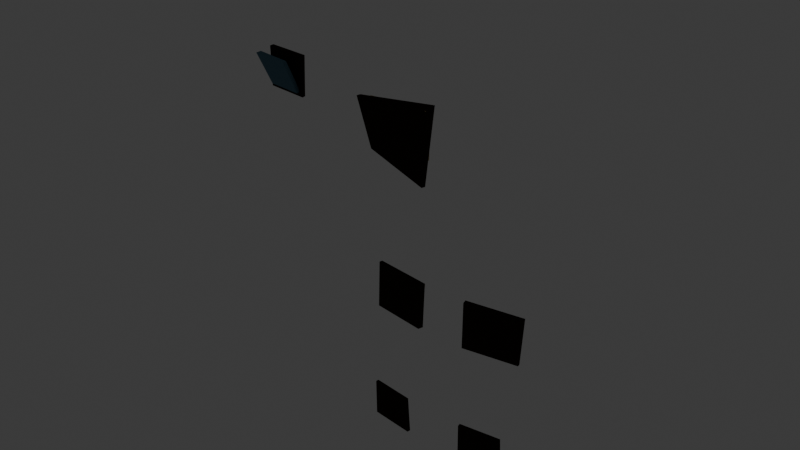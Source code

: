 # Source: char_overalls_patched.blend  (saved by Blender 5.2.45; exported with 4.5.12 LTS)
import bpy
from mathutils import Matrix  # noqa: F401  (used for matrix-valued properties, if any)

bpy.ops.wm.read_factory_settings(use_empty=True)
scene = bpy.context.scene
scene.name = 'Scene'

# ---- collections
col_collection = bpy.data.collections.new('Collection'); scene.collection.children.link(col_collection)

# ---- materials (node trees are filled in below, after node groups)
mat_mat_flat_lit = bpy.data.materials.new('mat_flat_lit')
mat_mat_emissive_warm = bpy.data.materials.new('mat_emissive_warm')
mat_mat_emissive_ember = bpy.data.materials.new('mat_emissive_ember')
mat_mat_farmer_overalls = bpy.data.materials.new('mat_farmer_overalls')
mat_mat_farmer_sleeves = bpy.data.materials.new('mat_farmer_sleeves')

# ---- material node trees
mat_mat_flat_lit.use_nodes = True; mat_mat_flat_lit.node_tree.nodes.clear()
_N = mat_mat_flat_lit.node_tree.nodes; _L = mat_mat_flat_lit.node_tree.links
n0 = _N.new('ShaderNodeOutputMaterial'); n0.name = 'Material Output'; n0.location = (0, 0)
n1 = _N.new('ShaderNodeBsdfPrincipled'); n1.name = 'Principled BSDF'; n1.location = (0, 0)
n1.inputs[2].default_value = 1.0
n1.inputs[10].default_value = 0.005
n1.inputs[13].default_value = 0.0
n2 = _N.new('ShaderNodeVertexColor'); n2.name = 'Color Attribute'; n2.location = (0, 0)
n2.layer_name = 'Col'
_L.new(n2.outputs[0], n1.inputs[0])
_L.new(n1.outputs[0], n0.inputs[0])
n0.is_active_output = True
mat_mat_emissive_warm.use_nodes = True; mat_mat_emissive_warm.node_tree.nodes.clear()
_N = mat_mat_emissive_warm.node_tree.nodes; _L = mat_mat_emissive_warm.node_tree.links
n0 = _N.new('ShaderNodeOutputMaterial'); n0.name = 'Material Output'; n0.location = (0, 0)
n1 = _N.new('ShaderNodeBsdfPrincipled'); n1.name = 'Principled BSDF'; n1.location = (0, 0)
n1.inputs[2].default_value = 1.0
n1.inputs[10].default_value = 0.005
n1.inputs[13].default_value = 0.0
n1.inputs[27].default_value = (1.0, 0.4564, 0.1022, 1.0)
n1.inputs[28].default_value = 1.0
n2 = _N.new('ShaderNodeVertexColor'); n2.name = 'Color Attribute'; n2.location = (0, 0)
n2.layer_name = 'Col'
_L.new(n2.outputs[0], n1.inputs[0])
_L.new(n1.outputs[0], n0.inputs[0])
n0.is_active_output = True
mat_mat_emissive_ember.use_nodes = True; mat_mat_emissive_ember.node_tree.nodes.clear()
_N = mat_mat_emissive_ember.node_tree.nodes; _L = mat_mat_emissive_ember.node_tree.links
n0 = _N.new('ShaderNodeOutputMaterial'); n0.name = 'Material Output'; n0.location = (0, 0)
n1 = _N.new('ShaderNodeBsdfPrincipled'); n1.name = 'Principled BSDF'; n1.location = (0, 0)
n1.inputs[2].default_value = 1.0
n1.inputs[10].default_value = 0.005
n1.inputs[13].default_value = 0.0
n1.inputs[27].default_value = (1.0, 0.1022, 0.0137, 1.0)
n1.inputs[28].default_value = 1.0
n2 = _N.new('ShaderNodeVertexColor'); n2.name = 'Color Attribute'; n2.location = (0, 0)
n2.layer_name = 'Col'
_L.new(n2.outputs[0], n1.inputs[0])
_L.new(n1.outputs[0], n0.inputs[0])
n0.is_active_output = True
mat_mat_farmer_overalls.use_nodes = True; mat_mat_farmer_overalls.node_tree.nodes.clear()
_N = mat_mat_farmer_overalls.node_tree.nodes; _L = mat_mat_farmer_overalls.node_tree.links
n0 = _N.new('ShaderNodeOutputMaterial'); n0.name = 'Material Output'; n0.location = (0, 0)
n1 = _N.new('ShaderNodeBsdfPrincipled'); n1.name = 'Principled BSDF'; n1.location = (0, 0)
n1.inputs[2].default_value = 1.0
n1.inputs[10].default_value = 0.005
n1.inputs[13].default_value = 0.0
n2 = _N.new('ShaderNodeVertexColor'); n2.name = 'Color Attribute'; n2.location = (0, 0)
n2.layer_name = 'Col'
_L.new(n2.outputs[0], n1.inputs[0])
_L.new(n1.outputs[0], n0.inputs[0])
n0.is_active_output = True
mat_mat_farmer_sleeves.use_nodes = True; mat_mat_farmer_sleeves.node_tree.nodes.clear()
_N = mat_mat_farmer_sleeves.node_tree.nodes; _L = mat_mat_farmer_sleeves.node_tree.links
n0 = _N.new('ShaderNodeOutputMaterial'); n0.name = 'Material Output'; n0.location = (0, 0)
n1 = _N.new('ShaderNodeBsdfPrincipled'); n1.name = 'Principled BSDF'; n1.location = (0, 0)
n1.inputs[2].default_value = 1.0
n1.inputs[10].default_value = 0.005
n1.inputs[13].default_value = 0.0
n2 = _N.new('ShaderNodeVertexColor'); n2.name = 'Color Attribute'; n2.location = (0, 0)
n2.layer_name = 'Col'
_L.new(n2.outputs[0], n1.inputs[0])
_L.new(n1.outputs[0], n0.inputs[0])
n0.is_active_output = True

# ---- world
world_world = bpy.data.worlds.new('World'); scene.world = world_world
world_world.use_nodes = True; world_world.node_tree.nodes.clear()
_N = world_world.node_tree.nodes; _L = world_world.node_tree.links
n0 = _N.new('ShaderNodeOutputWorld'); n0.name = 'World Output'; n0.location = (200, 100)
n1 = _N.new('ShaderNodeBackground'); n1.name = 'Background'; n1.location = (-200, 100)
n1.inputs[0].default_value = (0.05088, 0.05088, 0.05088, 1.0)
_L.new(n1.outputs[0], n0.inputs[0])
n0.is_active_output = True
world_world.color = (0.05088, 0.05088, 0.05088)
world_world.sun_shadow_jitter_overblur = 0.0

# ---- meshes
me_torso_001 = bpy.data.meshes.new('Torso.001')
me_torso_001.from_pydata([(-0.006325, 0.1369, 0.1456), (0.004821, 0.1405, 0.2324), (-0.007267, 0.1427, 0.1456), (0.00383, 0.1466, 0.2324), (0.09713, 0.1348, 0.1369), (0.1068, 0.1346, 0.2237), (0.09659, 0.1419, 0.1369), (0.1063, 0.1417, 0.2237), (0.002038, 0.1405, 0.1508), (0.01168, 0.1427, 0.226), (0.0007411, 0.1485, 0.1508), (0.01034, 0.1508, 0.226), (0.09187, 0.1383, 0.1433), (0.1003, 0.138, 0.2185), (0.09103, 0.1477, 0.1433), (0.09951, 0.1474, 0.2185), (0.0393, -0.1225, -0.04909), (0.0516, -0.1647, 0.04598), (0.0398, -0.1164, -0.04909), (0.05251, -0.1583, 0.04598), (0.1693, -0.17, -0.05478), (0.1489, -0.124, 0.0412), (0.1708, -0.1642, -0.05478), (0.1483, -0.1169, 0.0412), (0.04625, -0.1267, -0.04244), (0.05466, -0.1482, 0.03982), (0.04689, -0.1185, -0.04244), (0.05555, -0.1398, 0.03982), (0.1317, -0.1144, -0.04744), (0.1437, -0.1302, 0.03562), (0.1308, -0.1053, -0.04744), (0.1432, -0.1207, 0.03562), (-0.1509, -0.1268, 0.002518), (-0.1513, -0.1276, 0.06462), (-0.1508, -0.1196, 0.002518), (-0.1513, -0.1206, 0.06462), (-0.08066, -0.1355, 0.002518), (-0.08006, -0.1335, 0.06462), (-0.08181, -0.129, 0.002518), (-0.08125, -0.1273, 0.06462), (-0.1458, -0.1321, 0.008393), (-0.1559, -0.1514, 0.05875), (-0.1458, -0.1224, 0.008393), (-0.1566, -0.1418, 0.05875), (-0.08711, -0.1399, 0.008393), (-0.09342, -0.1596, 0.05875), (-0.08858, -0.1312, 0.008393), (-0.09542, -0.151, 0.05875), (-0.1727, 0.1238, 0.2489), (-0.1731, 0.1245, 0.2591), (-0.1733, 0.1313, 0.2489), (-0.1738, 0.1321, 0.2591), (0.002632, 0.1399, 0.2489), (0.002632, 0.1399, 0.2591), (0.003916, 0.1456, 0.2489), (0.003916, 0.1456, 0.2591), (-0.09586, 0.1484, 0.2489), (-0.09605, 0.149, 0.2591), (-0.09672, 0.1413, 0.2489), (-0.09699, 0.1421, 0.2591)], [], [(0, 1, 3, 2), (2, 3, 7, 6), (6, 7, 5, 4), (4, 5, 1, 0), (2, 6, 4, 0), (7, 3, 1, 5), (8, 9, 11, 10), (10, 11, 15, 14), (14, 15, 13, 12), (12, 13, 9, 8), (10, 14, 12, 8), (15, 11, 9, 13), (16, 17, 19, 18), (18, 19, 23, 22), (22, 23, 21, 20), (20, 21, 17, 16), (18, 22, 20, 16), (23, 19, 17, 21), (24, 25, 27, 26), (26, 27, 31, 30), (30, 31, 29, 28), (28, 29, 25, 24), (26, 30, 28, 24), (31, 27, 25, 29), (32, 33, 35, 34), (34, 35, 39, 38), (38, 39, 37, 36), (36, 37, 33, 32), (34, 38, 36, 32), (39, 35, 33, 37), (40, 41, 43, 42), (42, 43, 47, 46), (46, 47, 45, 44), (44, 45, 41, 40), (42, 46, 44, 40), (47, 43, 41, 45), (48, 49, 51, 50), (56, 57, 55, 54), (54, 55, 53, 52), (58, 59, 49, 48), (56, 54, 52, 58), (57, 51, 49, 59), (55, 57, 59, 53), (50, 56, 58, 48), (52, 53, 59, 58), (50, 51, 57, 56)])
_ca = me_torso_001.color_attributes.new('Col', 'BYTE_COLOR', 'CORNER')
_ca.data.foreach_set('color', [0.02315, 0.01444, 0.009134, 1.0, 0.02315, 0.01444, 0.009134, 1.0, 0.02315, 0.01444, 0.009134, 1.0, 0.02315, 0.01444, 0.009134, 1.0, 0.02315, 0.01444, 0.009134, 1.0, 0.02315, 0.01444, 0.009134, 1.0, 0.02315, 0.01444, 0.009134, 1.0, 0.02315, 0.01444, 0.009134, 1.0, 0.02315, 0.01444, 0.009134, 1.0, 0.02315, 0.01444, 0.009134, 1.0, 0.02315, 0.01444, 0.009134, 1.0, 0.02315, 0.01444, 0.009134, 1.0, 0.02315, 0.01444, 0.009134, 1.0, 0.02315, 0.01444, 0.009134, 1.0, 0.02315, 0.01444, 0.009134, 1.0, 0.02315, 0.01444, 0.009134, 1.0, 0.02315, 0.01444, 0.009134, 1.0, 0.02315, 0.01444, 0.009134, 1.0, 0.02315, 0.01444, 0.009134, 1.0, 0.02315, 0.01444, 0.009134, 1.0, 0.02315, 0.01444, 0.009134, 1.0, 0.02315, 0.01444, 0.009134, 1.0, 0.02315, 0.01444, 0.009134, 1.0, 0.02315, 0.01444, 0.009134, 1.0, 0.1946, 0.1022, 0.04231, 1.0, 0.1946, 0.1022, 0.04231, 1.0, 0.1946, 0.1022, 0.04231, 1.0, 0.1946, 0.1022, 0.04231, 1.0, 0.1946, 0.1022, 0.04231, 1.0, 0.1946, 0.1022, 0.04231, 1.0, 0.1946, 0.1022, 0.04231, 1.0, 0.1946, 0.1022, 0.04231, 1.0, 0.1946, 0.1022, 0.04231, 1.0, 0.1946, 0.1022, 0.04231, 1.0, 0.1946, 0.1022, 0.04231, 1.0, 0.1946, 0.1022, 0.04231, 1.0, 0.1946, 0.1022, 0.04231, 1.0, 0.1946, 0.1022, 0.04231, 1.0, 0.1946, 0.1022, 0.04231, 1.0, 0.1946, 0.1022, 0.04231, 1.0, 0.1946, 0.1022, 0.04231, 1.0, 0.1946, 0.1022, 0.04231, 1.0, 0.1946, 0.1022, 0.04231, 1.0, 0.1946, 0.1022, 0.04231, 1.0, 0.1946, 0.1022, 0.04231, 1.0, 0.1946, 0.1022, 0.04231, 1.0, 0.1946, 0.1022, 0.04231, 1.0, 0.1946, 0.1022, 0.04231, 1.0, 0.02315, 0.01444, 0.009134, 1.0, 0.02315, 0.01444, 0.009134, 1.0, 0.02315, 0.01444, 0.009134, 1.0, 0.02315, 0.01444, 0.009134, 1.0, 0.02315, 0.01444, 0.009134, 1.0, 0.02315, 0.01444, 0.009134, 1.0, 0.02315, 0.01444, 0.009134, 1.0, 0.02315, 0.01444, 0.009134, 1.0, 0.02315, 0.01444, 0.009134, 1.0, 0.02315, 0.01444, 0.009134, 1.0, 0.02315, 0.01444, 0.009134, 1.0, 0.02315, 0.01444, 0.009134, 1.0, 0.02315, 0.01444, 0.009134, 1.0, 0.02315, 0.01444, 0.009134, 1.0, 0.02315, 0.01444, 0.009134, 1.0, 0.02315, 0.01444, 0.009134, 1.0, 0.02315, 0.01444, 0.009134, 1.0, 0.02315, 0.01444, 0.009134, 1.0, 0.02315, 0.01444, 0.009134, 1.0, 0.02315, 0.01444, 0.009134, 1.0, 0.02315, 0.01444, 0.009134, 1.0, 0.02315, 0.01444, 0.009134, 1.0, 0.02315, 0.01444, 0.009134, 1.0, 0.02315, 0.01444, 0.009134, 1.0, 0.5841, 0.4793, 0.2789, 1.0, 0.5841, 0.4793, 0.2789, 1.0, 0.5841, 0.4793, 0.2789, 1.0, 0.5841, 0.4793, 0.2789, 1.0, 0.5841, 0.4793, 0.2789, 1.0, 0.5841, 0.4793, 0.2789, 1.0, 0.5841, 0.4793, 0.2789, 1.0, 0.5841, 0.4793, 0.2789, 1.0, 0.5841, 0.4793, 0.2789, 1.0, 0.5841, 0.4793, 0.2789, 1.0, 0.5841, 0.4793, 0.2789, 1.0, 0.5841, 0.4793, 0.2789, 1.0, 0.5841, 0.4793, 0.2789, 1.0, 0.5841, 0.4793, 0.2789, 1.0, 0.5841, 0.4793, 0.2789, 1.0, 0.5841, 0.4793, 0.2789, 1.0, 0.5841, 0.4793, 0.2789, 1.0, 0.5841, 0.4793, 0.2789, 1.0, 0.5841, 0.4793, 0.2789, 1.0, 0.5841, 0.4793, 0.2789, 1.0, 0.5841, 0.4793, 0.2789, 1.0, 0.5841, 0.4793, 0.2789, 1.0, 0.5841, 0.4793, 0.2789, 1.0, 0.5841, 0.4793, 0.2789, 1.0, 0.02315, 0.01444, 0.009134, 1.0, 0.02315, 0.01444, 0.009134, 1.0, 0.02315, 0.01444, 0.009134, 1.0, 0.02315, 0.01444, 0.009134, 1.0, 0.02315, 0.01444, 0.009134, 1.0, 0.02315, 0.01444, 0.009134, 1.0, 0.02315, 0.01444, 0.009134, 1.0, 0.02315, 0.01444, 0.009134, 1.0, 0.02315, 0.01444, 0.009134, 1.0, 0.02315, 0.01444, 0.009134, 1.0, 0.02315, 0.01444, 0.009134, 1.0, 0.02315, 0.01444, 0.009134, 1.0, 0.02315, 0.01444, 0.009134, 1.0, 0.02315, 0.01444, 0.009134, 1.0, 0.02315, 0.01444, 0.009134, 1.0, 0.02315, 0.01444, 0.009134, 1.0, 0.02315, 0.01444, 0.009134, 1.0, 0.02315, 0.01444, 0.009134, 1.0, 0.02315, 0.01444, 0.009134, 1.0, 0.02315, 0.01444, 0.009134, 1.0, 0.02315, 0.01444, 0.009134, 1.0, 0.02315, 0.01444, 0.009134, 1.0, 0.02315, 0.01444, 0.009134, 1.0, 0.02315, 0.01444, 0.009134, 1.0, 0.1046, 0.1946, 0.2542, 1.0, 0.1046, 0.1946, 0.2542, 1.0, 0.1046, 0.1946, 0.2542, 1.0, 0.1046, 0.1946, 0.2542, 1.0, 0.1046, 0.1946, 0.2542, 1.0, 0.1046, 0.1946, 0.2542, 1.0, 0.1046, 0.1946, 0.2542, 1.0, 0.1046, 0.1946, 0.2542, 1.0, 0.1046, 0.1946, 0.2542, 1.0, 0.1046, 0.1946, 0.2542, 1.0, 0.1046, 0.1946, 0.2542, 1.0, 0.1046, 0.1946, 0.2542, 1.0, 0.1046, 0.1946, 0.2542, 1.0, 0.1046, 0.1946, 0.2542, 1.0, 0.1046, 0.1946, 0.2542, 1.0, 0.1046, 0.1946, 0.2542, 1.0, 0.1046, 0.1946, 0.2542, 1.0, 0.1046, 0.1946, 0.2542, 1.0, 0.1046, 0.1946, 0.2542, 1.0, 0.1046, 0.1946, 0.2542, 1.0, 0.1046, 0.1946, 0.2542, 1.0, 0.1046, 0.1946, 0.2542, 1.0, 0.1046, 0.1946, 0.2542, 1.0, 0.1046, 0.1946, 0.2542, 1.0, 0.02315, 0.01444, 0.009134, 1.0, 0.02315, 0.01444, 0.009134, 1.0, 0.02315, 0.01444, 0.009134, 1.0, 0.02315, 0.01444, 0.009134, 1.0, 0.02315, 0.01444, 0.009134, 1.0, 0.02315, 0.01444, 0.009134, 1.0, 0.02315, 0.01444, 0.009134, 1.0, 0.02315, 0.01444, 0.009134, 1.0, 0.02315, 0.01444, 0.009134, 1.0, 0.02315, 0.01444, 0.009134, 1.0, 0.02315, 0.01444, 0.009134, 1.0, 0.02315, 0.01444, 0.009134, 1.0, 0.02315, 0.01444, 0.009134, 1.0, 0.02315, 0.01444, 0.009134, 1.0, 0.02315, 0.01444, 0.009134, 1.0, 0.02315, 0.01444, 0.009134, 1.0, 0.02315, 0.01444, 0.009134, 1.0, 0.02315, 0.01444, 0.009134, 1.0, 0.02315, 0.01444, 0.009134, 1.0, 0.02315, 0.01444, 0.009134, 1.0, 0.02315, 0.01444, 0.009134, 1.0, 0.02315, 0.01444, 0.009134, 1.0, 0.02315, 0.01444, 0.009134, 1.0, 0.02315, 0.01444, 0.009134, 1.0, 0.02315, 0.01444, 0.009134, 1.0, 0.02315, 0.01444, 0.009134, 1.0, 0.02315, 0.01444, 0.009134, 1.0, 0.02315, 0.01444, 0.009134, 1.0, 0.02315, 0.01444, 0.009134, 1.0, 0.02315, 0.01444, 0.009134, 1.0, 0.02315, 0.01444, 0.009134, 1.0, 0.02315, 0.01444, 0.009134, 1.0, 0.02315, 0.01444, 0.009134, 1.0, 0.02315, 0.01444, 0.009134, 1.0, 0.02315, 0.01444, 0.009134, 1.0, 0.02315, 0.01444, 0.009134, 1.0, 0.02315, 0.01444, 0.009134, 1.0, 0.02315, 0.01444, 0.009134, 1.0, 0.02315, 0.01444, 0.009134, 1.0, 0.02315, 0.01444, 0.009134, 1.0])
me_torso_001.materials.append(mat_mat_flat_lit)
me_torso_001.materials.append(mat_mat_emissive_warm)
me_torso_001.materials.append(mat_mat_emissive_ember)
me_torso_001.materials.append(mat_mat_farmer_overalls)
me_torso_001.materials.append(mat_mat_farmer_sleeves)
me_torso_001.update()
me_legl_001 = bpy.data.meshes.new('LegL.001')
me_legl_001.from_pydata([(-0.05473, 0.1138, -0.4745), (-0.05742, 0.1196, -0.3855), (-0.05358, 0.1197, -0.4745), (-0.05611, 0.1256, -0.3855), (0.05178, 0.09745, -0.4745), (0.05313, 0.1004, -0.3855), (0.05446, 0.1069, -0.4745), (0.05572, 0.1099, -0.3855), (-0.04727, 0.1154, -0.4675), (-0.04924, 0.1203, -0.3925), (-0.04583, 0.1233, -0.4675), (-0.04762, 0.1283, -0.3925), (0.04689, 0.1054, -0.4675), (0.04899, 0.1102, -0.3925), (0.0475, 0.1133, -0.4675), (0.04948, 0.1183, -0.3925), (-0.04246, 0.09093, -0.697), (-0.04082, 0.08759, -0.623), (-0.0416, 0.09665, -0.697), (-0.04007, 0.09325, -0.623), (0.04168, 0.08068, -0.697), (0.03936, 0.07659, -0.623), (0.04256, 0.08697, -0.697), (0.0406, 0.08323, -0.623), (-0.03509, 0.091, -0.69), (-0.03387, 0.08801, -0.63), (-0.03403, 0.09863, -0.69), (-0.03292, 0.09559, -0.63), (0.03422, 0.08282, -0.69), (0.03292, 0.07989, -0.63), (0.03509, 0.09055, -0.69), (0.03386, 0.08759, -0.63)], [], [(0, 1, 3, 2), (2, 3, 7, 6), (6, 7, 5, 4), (4, 5, 1, 0), (2, 6, 4, 0), (7, 3, 1, 5), (8, 9, 11, 10), (10, 11, 15, 14), (14, 15, 13, 12), (12, 13, 9, 8), (10, 14, 12, 8), (15, 11, 9, 13), (16, 17, 19, 18), (18, 19, 23, 22), (22, 23, 21, 20), (20, 21, 17, 16), (18, 22, 20, 16), (23, 19, 17, 21), (24, 25, 27, 26), (26, 27, 31, 30), (30, 31, 29, 28), (28, 29, 25, 24), (26, 30, 28, 24), (31, 27, 25, 29)])
_ca = me_legl_001.color_attributes.new('Col', 'BYTE_COLOR', 'CORNER')
_ca.data.foreach_set('color', [0.02315, 0.01444, 0.009134, 1.0, 0.02315, 0.01444, 0.009134, 1.0, 0.02315, 0.01444, 0.009134, 1.0, 0.02315, 0.01444, 0.009134, 1.0, 0.02315, 0.01444, 0.009134, 1.0, 0.02315, 0.01444, 0.009134, 1.0, 0.02315, 0.01444, 0.009134, 1.0, 0.02315, 0.01444, 0.009134, 1.0, 0.02315, 0.01444, 0.009134, 1.0, 0.02315, 0.01444, 0.009134, 1.0, 0.02315, 0.01444, 0.009134, 1.0, 0.02315, 0.01444, 0.009134, 1.0, 0.02315, 0.01444, 0.009134, 1.0, 0.02315, 0.01444, 0.009134, 1.0, 0.02315, 0.01444, 0.009134, 1.0, 0.02315, 0.01444, 0.009134, 1.0, 0.02315, 0.01444, 0.009134, 1.0, 0.02315, 0.01444, 0.009134, 1.0, 0.02315, 0.01444, 0.009134, 1.0, 0.02315, 0.01444, 0.009134, 1.0, 0.02315, 0.01444, 0.009134, 1.0, 0.02315, 0.01444, 0.009134, 1.0, 0.02315, 0.01444, 0.009134, 1.0, 0.02315, 0.01444, 0.009134, 1.0, 0.5841, 0.4793, 0.2789, 1.0, 0.5841, 0.4793, 0.2789, 1.0, 0.5841, 0.4793, 0.2789, 1.0, 0.5841, 0.4793, 0.2789, 1.0, 0.5841, 0.4793, 0.2789, 1.0, 0.5841, 0.4793, 0.2789, 1.0, 0.5841, 0.4793, 0.2789, 1.0, 0.5841, 0.4793, 0.2789, 1.0, 0.5841, 0.4793, 0.2789, 1.0, 0.5841, 0.4793, 0.2789, 1.0, 0.5841, 0.4793, 0.2789, 1.0, 0.5841, 0.4793, 0.2789, 1.0, 0.5841, 0.4793, 0.2789, 1.0, 0.5841, 0.4793, 0.2789, 1.0, 0.5841, 0.4793, 0.2789, 1.0, 0.5841, 0.4793, 0.2789, 1.0, 0.5841, 0.4793, 0.2789, 1.0, 0.5841, 0.4793, 0.2789, 1.0, 0.5841, 0.4793, 0.2789, 1.0, 0.5841, 0.4793, 0.2789, 1.0, 0.5841, 0.4793, 0.2789, 1.0, 0.5841, 0.4793, 0.2789, 1.0, 0.5841, 0.4793, 0.2789, 1.0, 0.5841, 0.4793, 0.2789, 1.0, 0.02315, 0.01444, 0.009134, 1.0, 0.02315, 0.01444, 0.009134, 1.0, 0.02315, 0.01444, 0.009134, 1.0, 0.02315, 0.01444, 0.009134, 1.0, 0.02315, 0.01444, 0.009134, 1.0, 0.02315, 0.01444, 0.009134, 1.0, 0.02315, 0.01444, 0.009134, 1.0, 0.02315, 0.01444, 0.009134, 1.0, 0.02315, 0.01444, 0.009134, 1.0, 0.02315, 0.01444, 0.009134, 1.0, 0.02315, 0.01444, 0.009134, 1.0, 0.02315, 0.01444, 0.009134, 1.0, 0.02315, 0.01444, 0.009134, 1.0, 0.02315, 0.01444, 0.009134, 1.0, 0.02315, 0.01444, 0.009134, 1.0, 0.02315, 0.01444, 0.009134, 1.0, 0.02315, 0.01444, 0.009134, 1.0, 0.02315, 0.01444, 0.009134, 1.0, 0.02315, 0.01444, 0.009134, 1.0, 0.02315, 0.01444, 0.009134, 1.0, 0.02315, 0.01444, 0.009134, 1.0, 0.02315, 0.01444, 0.009134, 1.0, 0.02315, 0.01444, 0.009134, 1.0, 0.02315, 0.01444, 0.009134, 1.0, 0.1046, 0.1946, 0.2542, 1.0, 0.1046, 0.1946, 0.2542, 1.0, 0.1046, 0.1946, 0.2542, 1.0, 0.1046, 0.1946, 0.2542, 1.0, 0.1046, 0.1946, 0.2542, 1.0, 0.1046, 0.1946, 0.2542, 1.0, 0.1046, 0.1946, 0.2542, 1.0, 0.1046, 0.1946, 0.2542, 1.0, 0.1046, 0.1946, 0.2542, 1.0, 0.1046, 0.1946, 0.2542, 1.0, 0.1046, 0.1946, 0.2542, 1.0, 0.1046, 0.1946, 0.2542, 1.0, 0.1046, 0.1946, 0.2542, 1.0, 0.1046, 0.1946, 0.2542, 1.0, 0.1046, 0.1946, 0.2542, 1.0, 0.1046, 0.1946, 0.2542, 1.0, 0.1046, 0.1946, 0.2542, 1.0, 0.1046, 0.1946, 0.2542, 1.0, 0.1046, 0.1946, 0.2542, 1.0, 0.1046, 0.1946, 0.2542, 1.0, 0.1046, 0.1946, 0.2542, 1.0, 0.1046, 0.1946, 0.2542, 1.0, 0.1046, 0.1946, 0.2542, 1.0, 0.1046, 0.1946, 0.2542, 1.0])
me_legl_001.materials.append(mat_mat_flat_lit)
me_legl_001.materials.append(mat_mat_emissive_warm)
me_legl_001.materials.append(mat_mat_emissive_ember)
me_legl_001.materials.append(mat_mat_farmer_overalls)
me_legl_001.materials.append(mat_mat_farmer_sleeves)
me_legl_001.update()
me_legr_001 = bpy.data.meshes.new('LegR.001')
me_legr_001.from_pydata([(-0.05178, 0.09745, -0.4745), (-0.05313, 0.1004, -0.3855), (-0.05446, 0.1069, -0.4745), (-0.05572, 0.1099, -0.3855), (0.05476, 0.1139, -0.4745), (0.05743, 0.1196, -0.3855), (0.05365, 0.1199, -0.4745), (0.05614, 0.1257, -0.3855), (-0.04683, 0.1052, -0.4675), (-0.04894, 0.1102, -0.3925), (-0.0474, 0.1131, -0.4675), (-0.04941, 0.1181, -0.3925), (0.04738, 0.1156, -0.4675), (0.04931, 0.1205, -0.3925), (0.04595, 0.1236, -0.4675), (0.04768, 0.1284, -0.3925), (-0.04168, 0.08068, -0.697), (-0.03937, 0.0766, -0.623), (-0.04257, 0.08698, -0.697), (-0.04061, 0.08323, -0.623), (0.04246, 0.09092, -0.697), (0.04082, 0.08759, -0.623), (0.04159, 0.09663, -0.697), (0.04006, 0.09325, -0.623), (-0.03423, 0.08284, -0.69), (-0.03292, 0.0799, -0.63), (-0.0351, 0.09058, -0.69), (-0.03387, 0.08759, -0.63), (0.03508, 0.09097, -0.69), (0.03386, 0.08801, -0.63), (0.03402, 0.0986, -0.69), (0.03292, 0.09558, -0.63)], [], [(0, 1, 3, 2), (2, 3, 7, 6), (6, 7, 5, 4), (4, 5, 1, 0), (2, 6, 4, 0), (7, 3, 1, 5), (8, 9, 11, 10), (10, 11, 15, 14), (14, 15, 13, 12), (12, 13, 9, 8), (10, 14, 12, 8), (15, 11, 9, 13), (16, 17, 19, 18), (18, 19, 23, 22), (22, 23, 21, 20), (20, 21, 17, 16), (18, 22, 20, 16), (23, 19, 17, 21), (24, 25, 27, 26), (26, 27, 31, 30), (30, 31, 29, 28), (28, 29, 25, 24), (26, 30, 28, 24), (31, 27, 25, 29)])
_ca = me_legr_001.color_attributes.new('Col', 'BYTE_COLOR', 'CORNER')
_ca.data.foreach_set('color', [0.02315, 0.01444, 0.009134, 1.0, 0.02315, 0.01444, 0.009134, 1.0, 0.02315, 0.01444, 0.009134, 1.0, 0.02315, 0.01444, 0.009134, 1.0, 0.02315, 0.01444, 0.009134, 1.0, 0.02315, 0.01444, 0.009134, 1.0, 0.02315, 0.01444, 0.009134, 1.0, 0.02315, 0.01444, 0.009134, 1.0, 0.02315, 0.01444, 0.009134, 1.0, 0.02315, 0.01444, 0.009134, 1.0, 0.02315, 0.01444, 0.009134, 1.0, 0.02315, 0.01444, 0.009134, 1.0, 0.02315, 0.01444, 0.009134, 1.0, 0.02315, 0.01444, 0.009134, 1.0, 0.02315, 0.01444, 0.009134, 1.0, 0.02315, 0.01444, 0.009134, 1.0, 0.02315, 0.01444, 0.009134, 1.0, 0.02315, 0.01444, 0.009134, 1.0, 0.02315, 0.01444, 0.009134, 1.0, 0.02315, 0.01444, 0.009134, 1.0, 0.02315, 0.01444, 0.009134, 1.0, 0.02315, 0.01444, 0.009134, 1.0, 0.02315, 0.01444, 0.009134, 1.0, 0.02315, 0.01444, 0.009134, 1.0, 0.1946, 0.1022, 0.04231, 1.0, 0.1946, 0.1022, 0.04231, 1.0, 0.1946, 0.1022, 0.04231, 1.0, 0.1946, 0.1022, 0.04231, 1.0, 0.1946, 0.1022, 0.04231, 1.0, 0.1946, 0.1022, 0.04231, 1.0, 0.1946, 0.1022, 0.04231, 1.0, 0.1946, 0.1022, 0.04231, 1.0, 0.1946, 0.1022, 0.04231, 1.0, 0.1946, 0.1022, 0.04231, 1.0, 0.1946, 0.1022, 0.04231, 1.0, 0.1946, 0.1022, 0.04231, 1.0, 0.1946, 0.1022, 0.04231, 1.0, 0.1946, 0.1022, 0.04231, 1.0, 0.1946, 0.1022, 0.04231, 1.0, 0.1946, 0.1022, 0.04231, 1.0, 0.1946, 0.1022, 0.04231, 1.0, 0.1946, 0.1022, 0.04231, 1.0, 0.1946, 0.1022, 0.04231, 1.0, 0.1946, 0.1022, 0.04231, 1.0, 0.1946, 0.1022, 0.04231, 1.0, 0.1946, 0.1022, 0.04231, 1.0, 0.1946, 0.1022, 0.04231, 1.0, 0.1946, 0.1022, 0.04231, 1.0, 0.02315, 0.01444, 0.009134, 1.0, 0.02315, 0.01444, 0.009134, 1.0, 0.02315, 0.01444, 0.009134, 1.0, 0.02315, 0.01444, 0.009134, 1.0, 0.02315, 0.01444, 0.009134, 1.0, 0.02315, 0.01444, 0.009134, 1.0, 0.02315, 0.01444, 0.009134, 1.0, 0.02315, 0.01444, 0.009134, 1.0, 0.02315, 0.01444, 0.009134, 1.0, 0.02315, 0.01444, 0.009134, 1.0, 0.02315, 0.01444, 0.009134, 1.0, 0.02315, 0.01444, 0.009134, 1.0, 0.02315, 0.01444, 0.009134, 1.0, 0.02315, 0.01444, 0.009134, 1.0, 0.02315, 0.01444, 0.009134, 1.0, 0.02315, 0.01444, 0.009134, 1.0, 0.02315, 0.01444, 0.009134, 1.0, 0.02315, 0.01444, 0.009134, 1.0, 0.02315, 0.01444, 0.009134, 1.0, 0.02315, 0.01444, 0.009134, 1.0, 0.02315, 0.01444, 0.009134, 1.0, 0.02315, 0.01444, 0.009134, 1.0, 0.02315, 0.01444, 0.009134, 1.0, 0.02315, 0.01444, 0.009134, 1.0, 0.5841, 0.4793, 0.2789, 1.0, 0.5841, 0.4793, 0.2789, 1.0, 0.5841, 0.4793, 0.2789, 1.0, 0.5841, 0.4793, 0.2789, 1.0, 0.5841, 0.4793, 0.2789, 1.0, 0.5841, 0.4793, 0.2789, 1.0, 0.5841, 0.4793, 0.2789, 1.0, 0.5841, 0.4793, 0.2789, 1.0, 0.5841, 0.4793, 0.2789, 1.0, 0.5841, 0.4793, 0.2789, 1.0, 0.5841, 0.4793, 0.2789, 1.0, 0.5841, 0.4793, 0.2789, 1.0, 0.5841, 0.4793, 0.2789, 1.0, 0.5841, 0.4793, 0.2789, 1.0, 0.5841, 0.4793, 0.2789, 1.0, 0.5841, 0.4793, 0.2789, 1.0, 0.5841, 0.4793, 0.2789, 1.0, 0.5841, 0.4793, 0.2789, 1.0, 0.5841, 0.4793, 0.2789, 1.0, 0.5841, 0.4793, 0.2789, 1.0, 0.5841, 0.4793, 0.2789, 1.0, 0.5841, 0.4793, 0.2789, 1.0, 0.5841, 0.4793, 0.2789, 1.0, 0.5841, 0.4793, 0.2789, 1.0])
me_legr_001.materials.append(mat_mat_flat_lit)
me_legr_001.materials.append(mat_mat_emissive_warm)
me_legr_001.materials.append(mat_mat_emissive_ember)
me_legr_001.materials.append(mat_mat_farmer_overalls)
me_legr_001.materials.append(mat_mat_farmer_sleeves)
me_legr_001.update()
arm_armature_001 = bpy.data.armatures.new('Armature.001')  # bones are not reproduced

# ---- objects
ob_torso = bpy.data.objects.new('Torso', me_torso_001)
ob_legl = bpy.data.objects.new('LegL', me_legl_001)
ob_legr = bpy.data.objects.new('LegR', me_legr_001)
ob_armature = bpy.data.objects.new('Armature', arm_armature_001)

# ---- transforms, parenting, visibility, modifiers, constraints
ob_torso.parent = ob_armature
ob_torso.location = (0.0, 0.0, 1.0)
_vg = ob_torso.vertex_groups.new(name='hips')
for _i, _w in zip([0, 1, 2, 3, 4, 5, 6, 7, 8, 9, 10, 11, 12, 13, 14, 15, 16, 17, 18, 19, 20, 21, 22, 23, 24, 25, 26, 27, 28, 29, 30, 31, 32, 33, 34, 35, 36, 37, 38, 39, 40, 41, 42, 43, 44, 45, 46, 47], [0.7511, 0.008467, 0.7511, 0.008467, 0.8285, 0.03746, 0.8285, 0.03746, 0.7002, 0.02803, 0.7002, 0.02803, 0.7723, 0.06378, 0.7723, 0.06378, 1.0, 1.0, 1.0, 1.0, 1.0, 1.0, 1.0, 1.0, 1.0, 1.0, 1.0, 1.0, 1.0, 1.0, 1.0, 1.0, 1.0, 1.0, 1.0, 1.0, 1.0, 1.0, 1.0, 1.0, 1.0, 1.0, 1.0, 1.0, 1.0, 1.0, 1.0, 1.0]): _vg.add([_i], _w, 'REPLACE')
_vg = ob_torso.vertex_groups.new(name='spine')
for _i, _w in zip([0, 1, 2, 3, 4, 5, 6, 7, 8, 9, 10, 11, 12, 13, 14, 15, 48, 49, 50, 51, 52, 53, 54, 55, 56, 57, 58, 59], [0.2489, 0.9915, 0.2489, 0.9915, 0.1715, 0.9625, 0.1715, 0.9625, 0.2998, 0.972, 0.2998, 0.972, 0.2277, 0.9362, 0.2277, 0.9362, 1.0, 1.0, 1.0, 1.0, 1.0, 1.0, 1.0, 1.0, 1.0, 1.0, 1.0, 1.0]): _vg.add([_i], _w, 'REPLACE')
_m = ob_torso.modifiers.new('Armature', 'ARMATURE')
_m.object = ob_armature
ob_legl.parent = ob_armature
ob_legl.location = (-0.1, 0.0, 0.98)
_vg = ob_legl.vertex_groups.new(name='thigh_l')
for _i, _w in zip([0, 1, 2, 3, 4, 5, 6, 7, 8, 9, 10, 11, 12, 13, 14, 15], [0.5686, 1.0, 0.5686, 1.0, 0.5686, 1.0, 0.5686, 1.0, 0.654, 1.0, 0.654, 1.0, 0.654, 1.0, 0.654, 1.0]): _vg.add([_i], _w, 'REPLACE')
_vg = ob_legl.vertex_groups.new(name='shin_l')
for _i, _w in zip([0, 2, 4, 6, 8, 10, 12, 14, 16, 17, 18, 19, 20, 21, 22, 23, 24, 25, 26, 27, 28, 29, 30, 31], [0.4314, 0.4314, 0.4314, 0.4314, 0.346, 0.346, 0.346, 0.346, 1.0, 1.0, 1.0, 1.0, 1.0, 1.0, 1.0, 1.0, 1.0, 1.0, 1.0, 1.0, 1.0, 1.0, 1.0, 1.0]): _vg.add([_i], _w, 'REPLACE')
_m = ob_legl.modifiers.new('Armature', 'ARMATURE')
_m.object = ob_armature
ob_legr.parent = ob_armature
ob_legr.location = (0.1, 0.0, 0.98)
_vg = ob_legr.vertex_groups.new(name='thigh_r')
for _i, _w in zip([0, 1, 2, 3, 4, 5, 6, 7, 8, 9, 10, 11, 12, 13, 14, 15], [0.5686, 1.0, 0.5686, 1.0, 0.5686, 1.0, 0.5686, 1.0, 0.654, 1.0, 0.654, 1.0, 0.654, 1.0, 0.654, 1.0]): _vg.add([_i], _w, 'REPLACE')
_vg = ob_legr.vertex_groups.new(name='shin_r')
for _i, _w in zip([0, 2, 4, 6, 8, 10, 12, 14, 16, 17, 18, 19, 20, 21, 22, 23, 24, 25, 26, 27, 28, 29, 30, 31], [0.4314, 0.4314, 0.4314, 0.4314, 0.346, 0.346, 0.346, 0.346, 1.0, 1.0, 1.0, 1.0, 1.0, 1.0, 1.0, 1.0, 1.0, 1.0, 1.0, 1.0, 1.0, 1.0, 1.0, 1.0]): _vg.add([_i], _w, 'REPLACE')
_m = ob_legr.modifiers.new('Armature', 'ARMATURE')
_m.object = ob_armature
ob_armature.location = (0.0, 0.0, 0.0)

# ---- collection membership
scene.collection.objects.link(ob_torso)
scene.collection.objects.link(ob_legl)
scene.collection.objects.link(ob_legr)
scene.collection.objects.link(ob_armature)

# ---- scene / render settings (as saved in the file)
scene.frame_start = 1; scene.frame_end = 250; scene.frame_set(1)
scene.render.engine = 'BLENDER_EEVEE_NEXT'
scene.render.bake_bias = 0.0
scene.render.bake_samples = 0
scene.render.compositor_device = 'GPU'
scene.eevee.use_volume_custom_range = False
scene.eevee.fast_gi_thickness_near = 0.1
scene.eevee.fast_gi_thickness_far = 0.0
scene.eevee.ray_tracing_options.screen_trace_thickness = 0.1
bpy.context.view_layer.update()

# ---- added for rendering (the .blend has no active camera): camera
cam_auto = bpy.data.cameras.new('AutoCamera')
cam_auto.lens = 50.0
cam_auto.sensor_width = 36.0
cam_auto.clip_end = 1000.0
ob_auto_camera = bpy.data.objects.new('AutoCamera', cam_auto)
scene.collection.objects.link(ob_auto_camera)
ob_auto_camera.location = (1.00114, -1.21274, 1.57314)
ob_auto_camera.rotation_euler = (1.09748, -7.21219e-08, 0.694738)
scene.camera = ob_auto_camera
bpy.context.view_layer.update()
